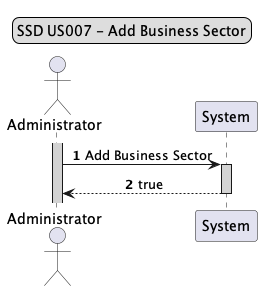

The diagram above was rendered by PlantUML. Its source (embedded in the PNG):
@startuml
skinparam sequenceMessageAlign center

legend top
SSD US007 - Add Business Sector
end legend

autoactivate on
Actor Administrator
activate Administrator #lightgrey

autonumber
Administrator -> System #lightgrey: Add Business Sector
System --> Administrator: true
@enduml